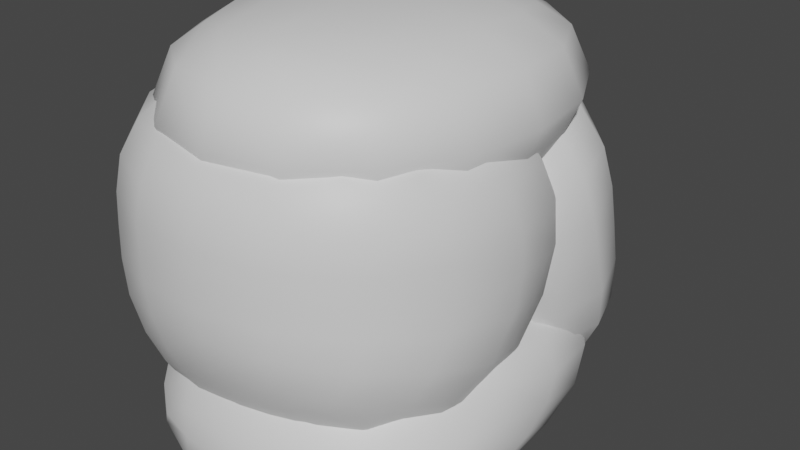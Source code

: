 # Source: rockBaseBoiler.blend  (saved by Blender 2.93.21; exported with 4.5.12 LTS)
import bpy
from mathutils import Matrix  # noqa: F401  (used for matrix-valued properties, if any)

bpy.ops.wm.read_factory_settings(use_empty=True)
scene = bpy.context.scene
scene.name = 'Scene'

# ---- collections
col_collection = bpy.data.collections.new('Collection'); scene.collection.children.link(col_collection)

# ---- materials (node trees are filled in below, after node groups)
mat_rocktop = bpy.data.materials.new('RockTop')
mat_rocktop.use_transparent_shadow = False
mat_rockbase02 = bpy.data.materials.new('RockBase02')
mat_rockbase02.use_transparent_shadow = False
mat_rockbase01 = bpy.data.materials.new('RockBase01')
mat_rockbase01.use_transparent_shadow = False
mat_rockbase03 = bpy.data.materials.new('RockBase03')
mat_rockbase03.use_transparent_shadow = False

# ---- material node trees
mat_rocktop.use_nodes = True; mat_rocktop.node_tree.nodes.clear()
_N = mat_rocktop.node_tree.nodes; _L = mat_rocktop.node_tree.links
n0 = _N.new('ShaderNodeBsdfPrincipled'); n0.name = 'Principled BSDF'; n0.location = (10, 300)
n0.distribution = 'GGX'
n0.subsurface_method = 'BURLEY'
n0.inputs[3].default_value = 1.45
n0.inputs[27].default_value = (0.0, 0.0, 0.0, 1.0)
n0.inputs[28].default_value = 1.0
n1 = _N.new('ShaderNodeOutputMaterial'); n1.name = 'Material Output'; n1.location = (300, 300)
_L.new(n0.outputs[0], n1.inputs[0])
n1.is_active_output = True
mat_rockbase02.use_nodes = True; mat_rockbase02.node_tree.nodes.clear()
_N = mat_rockbase02.node_tree.nodes; _L = mat_rockbase02.node_tree.links
n0 = _N.new('ShaderNodeBsdfPrincipled'); n0.name = 'Principled BSDF'; n0.location = (10, 300)
n0.distribution = 'GGX'
n0.subsurface_method = 'BURLEY'
n0.inputs[3].default_value = 1.45
n0.inputs[27].default_value = (0.0, 0.0, 0.0, 1.0)
n0.inputs[28].default_value = 1.0
n1 = _N.new('ShaderNodeOutputMaterial'); n1.name = 'Material Output'; n1.location = (300, 300)
_L.new(n0.outputs[0], n1.inputs[0])
n1.is_active_output = True
mat_rockbase01.use_nodes = True; mat_rockbase01.node_tree.nodes.clear()
_N = mat_rockbase01.node_tree.nodes; _L = mat_rockbase01.node_tree.links
n0 = _N.new('ShaderNodeBsdfPrincipled'); n0.name = 'Principled BSDF'; n0.location = (10, 300)
n0.distribution = 'GGX'
n0.subsurface_method = 'BURLEY'
n0.inputs[3].default_value = 1.45
n0.inputs[27].default_value = (0.0, 0.0, 0.0, 1.0)
n0.inputs[28].default_value = 1.0
n1 = _N.new('ShaderNodeOutputMaterial'); n1.name = 'Material Output'; n1.location = (300, 300)
_L.new(n0.outputs[0], n1.inputs[0])
n1.is_active_output = True
mat_rockbase03.use_nodes = True; mat_rockbase03.node_tree.nodes.clear()
_N = mat_rockbase03.node_tree.nodes; _L = mat_rockbase03.node_tree.links
n0 = _N.new('ShaderNodeBsdfPrincipled'); n0.name = 'Principled BSDF'; n0.location = (10, 300)
n0.distribution = 'GGX'
n0.subsurface_method = 'BURLEY'
n0.inputs[3].default_value = 1.45
n0.inputs[27].default_value = (0.0, 0.0, 0.0, 1.0)
n0.inputs[28].default_value = 1.0
n1 = _N.new('ShaderNodeOutputMaterial'); n1.name = 'Material Output'; n1.location = (300, 300)
_L.new(n0.outputs[0], n1.inputs[0])
n1.is_active_output = True

# ---- world
world_world = bpy.data.worlds.new('World'); scene.world = world_world
world_world.use_nodes = True; world_world.node_tree.nodes.clear()
_N = world_world.node_tree.nodes; _L = world_world.node_tree.links
n0 = _N.new('ShaderNodeOutputWorld'); n0.name = 'World Output'; n0.location = (300, 300)
n1 = _N.new('ShaderNodeBackground'); n1.name = 'Background'; n1.location = (10, 300)
n1.inputs[0].default_value = (0.05088, 0.05088, 0.05088, 1.0)
_L.new(n1.outputs[0], n0.inputs[0])
n0.is_active_output = True
world_world.color = (0.05088, 0.05088, 0.05088)
world_world.use_sun_shadow = False
world_world.sun_shadow_jitter_overblur = 0.0

# ---- meshes
me_cube_004 = bpy.data.meshes.new('Cube.004')
me_cube_004.from_pydata([(-1.401, -1.766, -0.503), (-1.41, -1.776, 0.503), (-1.401, 1.776, -0.503), (-1.41, 1.766, 0.503), (1.41, -1.766, -0.503), (1.401, -1.776, 0.503), (1.41, 1.776, -0.503), (1.401, 1.766, 0.503)], [], [(0, 1, 3, 2), (2, 3, 7, 6), (6, 7, 5, 4), (4, 5, 1, 0), (2, 6, 4, 0), (7, 3, 1, 5)])
me_cube_004.polygons.foreach_set('use_smooth', [True] * 6)
_uv = me_cube_004.uv_layers.new(name='UVMap')
_uv.uv.foreach_set('vector', [0.375, 0.0, 0.625, 0.0, 0.625, 0.25, 0.375, 0.25, 0.375, 0.25, 0.625, 0.25, 0.625, 0.5, 0.375, 0.5, 0.375, 0.5, 0.625, 0.5, 0.625, 0.75, 0.375, 0.75, 0.375, 0.75, 0.625, 0.75, 0.625, 1.0, 0.375, 1.0, 0.125, 0.5, 0.375, 0.5, 0.375, 0.75, 0.125, 0.75, 0.625, 0.5, 0.875, 0.5, 0.875, 0.75, 0.625, 0.75])
me_cube_004.materials.append(mat_rocktop)
me_cube_004.use_remesh_fix_poles = True
me_cube_004.use_remesh_preserve_attributes = False
me_cube_004.update()
me_cube_001 = bpy.data.meshes.new('Cube.001')
me_cube_001.from_pydata([(-1.401, -1.766, -0.503), (-1.41, -1.776, 0.503), (-1.426, 0.2265, -0.4006), (-1.435, 0.2171, 0.6055), (1.41, -1.766, -0.503), (1.401, -1.776, 0.503), (1.41, 1.776, -0.503), (1.376, 0.2171, 0.6055), (-1.401, -0.5024, -3.65), (-1.401, -1.766, -1.133), (1.41, -0.2816, -2.267), (1.41, -1.766, -1.133)], [], [(0, 1, 3, 2), (2, 3, 7, 6), (6, 7, 5, 4), (4, 5, 1, 0), (6, 4, 11, 10), (7, 3, 1, 5), (8, 10, 11, 9), (4, 0, 9, 11), (2, 6, 10, 8), (0, 2, 8, 9)])
me_cube_001.polygons.foreach_set('use_smooth', [True] * 10)
_uv = me_cube_001.uv_layers.new(name='UVMap')
_uv.uv.foreach_set('vector', [0.375, 0.0, 0.625, 0.0, 0.625, 0.25, 0.375, 0.25, 0.375, 0.25, 0.625, 0.25, 0.625, 0.5, 0.375, 0.5, 0.375, 0.5, 0.625, 0.5, 0.625, 0.75, 0.375, 0.75, 0.375, 0.75, 0.625, 0.75, 0.625, 1.0, 0.375, 1.0, 0.375, 0.5, 0.375, 0.75, 0.375, 0.75, 0.375, 0.5, 0.625, 0.5, 0.875, 0.5, 0.875, 0.75, 0.625, 0.75, 0.125, 0.5, 0.375, 0.5, 0.375, 0.75, 0.125, 0.75, 0.375, 0.75, 0.375, 1.0, 0.375, 1.0, 0.375, 0.75, 0.375, 0.25, 0.375, 0.5, 0.375, 0.5, 0.375, 0.25, 0.375, 0.0, 0.375, 0.25, 0.375, 0.25, 0.375, 0.0])
me_cube_001.materials.append(mat_rockbase02)
me_cube_001.use_remesh_fix_poles = True
me_cube_001.use_remesh_preserve_attributes = False
me_cube_001.update()
me_cube_002 = bpy.data.meshes.new('Cube.002')
me_cube_002.from_pydata([(-1.571, -2.309, 0.4782), (-1.544, 0.01476, 1.776), (-1.407, 1.441, -0.2157), (-1.41, 1.766, 0.9672), (1.41, -0.2458, 0.3085), (1.267, 0.01476, 1.776), (1.378, 1.103, 0.1959), (1.401, 1.766, 0.9672), (-1.401, -0.5024, -0.8889), (-1.401, -0.2458, -0.3213), (1.37, 0.6977, -2.458), (1.41, -0.2458, -0.3213)], [], [(0, 1, 3, 2), (2, 3, 7, 6), (6, 7, 5, 4), (4, 5, 1, 0), (6, 4, 11, 10), (7, 3, 1, 5), (8, 10, 11, 9), (4, 0, 9, 11), (2, 6, 10, 8), (0, 2, 8, 9)])
me_cube_002.polygons.foreach_set('use_smooth', [True] * 10)
_uv = me_cube_002.uv_layers.new(name='UVMap')
_uv.uv.foreach_set('vector', [0.375, 0.0, 0.625, 0.0, 0.625, 0.25, 0.375, 0.25, 0.375, 0.25, 0.625, 0.25, 0.625, 0.5, 0.375, 0.5, 0.375, 0.5, 0.625, 0.5, 0.625, 0.75, 0.375, 0.75, 0.375, 0.75, 0.625, 0.75, 0.625, 1.0, 0.375, 1.0, 0.375, 0.5, 0.375, 0.75, 0.375, 0.75, 0.375, 0.5, 0.625, 0.5, 0.875, 0.5, 0.875, 0.75, 0.625, 0.75, 0.125, 0.5, 0.375, 0.5, 0.375, 0.75, 0.125, 0.75, 0.375, 0.75, 0.375, 1.0, 0.375, 1.0, 0.375, 0.75, 0.375, 0.25, 0.375, 0.5, 0.375, 0.5, 0.375, 0.25, 0.375, 0.0, 0.375, 0.25, 0.375, 0.25, 0.375, 0.0])
me_cube_002.materials.append(mat_rockbase01)
me_cube_002.use_remesh_fix_poles = True
me_cube_002.use_remesh_preserve_attributes = False
me_cube_002.update()
me_cube_005 = bpy.data.meshes.new('Cube.005')
me_cube_005.from_pydata([(-1.401, -0.2458, 0.3085), (-1.41, 0.6847, 0.503), (-1.401, 4.083, -0.366), (-1.41, 1.766, 0.3481), (1.41, -0.2458, 0.3085), (1.401, 0.6847, 0.503), (1.41, 4.083, -0.366), (1.401, 1.766, 0.3481), (-1.401, -0.5024, -0.8889), (-1.401, -0.2458, -0.3213), (1.41, -0.2816, -1.093), (1.41, -0.2458, -0.3213), (-0.004676, 1.766, 0.3481)], [], [(0, 1, 3, 2), (2, 3, 12, 7, 6), (6, 7, 5, 4), (4, 5, 1, 0), (6, 4, 11, 10), (7, 12, 3, 1, 5), (8, 10, 11, 9), (4, 0, 9, 11), (2, 6, 10, 8), (0, 2, 8, 9)])
me_cube_005.polygons.foreach_set('use_smooth', [True] * 10)
_uv = me_cube_005.uv_layers.new(name='UVMap')
_uv.uv.foreach_set('vector', [0.375, 0.0, 0.625, 0.0, 0.625, 0.25, 0.375, 0.25, 0.375, 0.25, 0.625, 0.25, 0.625, 0.375, 0.625, 0.5, 0.375, 0.5, 0.375, 0.5, 0.625, 0.5, 0.625, 0.75, 0.375, 0.75, 0.375, 0.75, 0.625, 0.75, 0.625, 1.0, 0.375, 1.0, 0.375, 0.5, 0.375, 0.75, 0.375, 0.75, 0.375, 0.5, 0.625, 0.5, 0.75, 0.5, 0.875, 0.5, 0.875, 0.75, 0.625, 0.75, 0.125, 0.5, 0.375, 0.5, 0.375, 0.75, 0.125, 0.75, 0.375, 0.75, 0.375, 1.0, 0.375, 1.0, 0.375, 0.75, 0.375, 0.25, 0.375, 0.5, 0.375, 0.5, 0.375, 0.25, 0.375, 0.0, 0.375, 0.25, 0.375, 0.25, 0.375, 0.0])
me_cube_005.materials.append(mat_rockbase03)
me_cube_005.use_remesh_fix_poles = True
me_cube_005.use_remesh_preserve_attributes = False
me_cube_005.update()

# ---- objects
ob_top = bpy.data.objects.new('Top', me_cube_004)
ob_top_001 = bpy.data.objects.new('Top.001', me_cube_001)
ob_top_002 = bpy.data.objects.new('Top.002', me_cube_002)
ob_top_003 = bpy.data.objects.new('Top.003', me_cube_005)

# ---- transforms, parenting, visibility, modifiers, constraints
ob_top.location = (0.2406, -0.3009, 1.589)
_m = ob_top.modifiers.new('Subdivision', 'SUBSURF')
_m.levels = 4
_m = ob_top.modifiers.new('Displace', 'DISPLACE')
_m.strength = 0.7
ob_top_001.location = (0.2406, -0.3009, 1.134)
_m = ob_top_001.modifiers.new('Subdivision', 'SUBSURF')
_m.levels = 4
_m = ob_top_001.modifiers.new('Displace', 'DISPLACE')
_m.strength = 0.7
ob_top_002.location = (0.2406, 0.2314, -0.1224)
ob_top_002.rotation_euler = (0.5263, -0.0, 0.0)
_m = ob_top_002.modifiers.new('Subdivision', 'SUBSURF')
_m.levels = 4
_m = ob_top_002.modifiers.new('Displace', 'DISPLACE')
_m.strength = 0.7
ob_top_003.location = (0.2406, -1.593, -0.7112)
_m = ob_top_003.modifiers.new('Subdivision', 'SUBSURF')
_m.levels = 4
_m = ob_top_003.modifiers.new('Displace', 'DISPLACE')
_m.strength = 0.7

# ---- collection membership
col_collection.objects.link(ob_top)
col_collection.objects.link(ob_top_001)
col_collection.objects.link(ob_top_002)
col_collection.objects.link(ob_top_003)

# ---- scene / render settings (as saved in the file)
scene.frame_start = 1; scene.frame_end = 250; scene.frame_set(0)
scene.render.engine = 'BLENDER_EEVEE_NEXT'
scene.cycles.use_denoising = False
scene.cycles.samples = 128
scene.cycles.sampling_pattern = 'TABULATED_SOBOL'
scene.cycles.use_adaptive_sampling = False
scene.cycles.use_light_tree = False
scene.view_settings.view_transform = 'Filmic'
bpy.context.view_layer.update()

# ---- added for rendering (the .blend has no active camera and no usable light): camera, sun
cam_auto = bpy.data.cameras.new('AutoCamera')
cam_auto.lens = 50.0
cam_auto.sensor_width = 36.0
cam_auto.clip_end = 1000.0
ob_auto_camera = bpy.data.objects.new('AutoCamera', cam_auto)
scene.collection.objects.link(ob_auto_camera)
ob_auto_camera.location = (5.63639, -6.50281, 4.54711)
ob_auto_camera.rotation_euler = (1.09748, -7.21219e-08, 0.694738)
scene.camera = ob_auto_camera
light_auto_sun = bpy.data.lights.new('AutoSun', 'SUN')
light_auto_sun.energy = 3.0
light_auto_sun.angle = 0.0523599
ob_auto_sun = bpy.data.objects.new('AutoSun', light_auto_sun)
scene.collection.objects.link(ob_auto_sun)
ob_auto_sun.rotation_euler = (0.872665, 0.174533, 0.523599)
bpy.context.view_layer.update()
